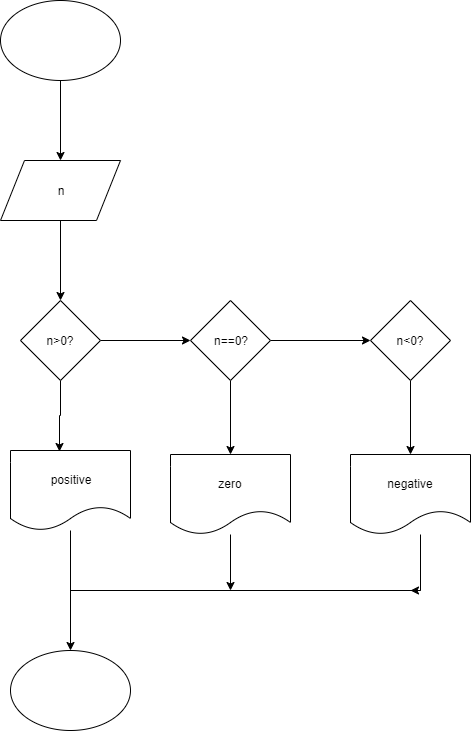

The diagram above was exported from draw.io. Its source (the exported page's mxGraphModel, read from the mxfile embedded in the PNG):
<mxGraphModel dx="1408" dy="731" grid="1" gridSize="10" guides="1" tooltips="1" connect="1" arrows="1" fold="1" page="1" pageScale="1" pageWidth="827" pageHeight="1169" math="0" shadow="0">
  <root>
    <mxCell id="0" />
    <mxCell id="1" parent="0" />
    <mxCell id="qC8Fh__bNgR_uNDzz1Fe-3" style="edgeStyle=orthogonalEdgeStyle;rounded=0;orthogonalLoop=1;jettySize=auto;html=1;entryX=0.5;entryY=0;entryDx=0;entryDy=0;" edge="1" parent="1" source="qC8Fh__bNgR_uNDzz1Fe-1" target="qC8Fh__bNgR_uNDzz1Fe-2">
      <mxGeometry relative="1" as="geometry" />
    </mxCell>
    <mxCell id="qC8Fh__bNgR_uNDzz1Fe-1" value="" style="ellipse;whiteSpace=wrap;html=1;" vertex="1" parent="1">
      <mxGeometry x="140" y="50" width="120" height="80" as="geometry" />
    </mxCell>
    <mxCell id="qC8Fh__bNgR_uNDzz1Fe-6" style="edgeStyle=orthogonalEdgeStyle;rounded=0;orthogonalLoop=1;jettySize=auto;html=1;entryX=0.5;entryY=0;entryDx=0;entryDy=0;" edge="1" parent="1" source="qC8Fh__bNgR_uNDzz1Fe-2" target="qC8Fh__bNgR_uNDzz1Fe-4">
      <mxGeometry relative="1" as="geometry" />
    </mxCell>
    <mxCell id="qC8Fh__bNgR_uNDzz1Fe-2" value="n" style="shape=parallelogram;perimeter=parallelogramPerimeter;whiteSpace=wrap;html=1;" vertex="1" parent="1">
      <mxGeometry x="140" y="210" width="120" height="60" as="geometry" />
    </mxCell>
    <mxCell id="qC8Fh__bNgR_uNDzz1Fe-7" style="edgeStyle=orthogonalEdgeStyle;rounded=0;orthogonalLoop=1;jettySize=auto;html=1;entryX=0;entryY=0.5;entryDx=0;entryDy=0;" edge="1" parent="1" source="qC8Fh__bNgR_uNDzz1Fe-4" target="qC8Fh__bNgR_uNDzz1Fe-5">
      <mxGeometry relative="1" as="geometry" />
    </mxCell>
    <mxCell id="qC8Fh__bNgR_uNDzz1Fe-11" style="edgeStyle=orthogonalEdgeStyle;rounded=0;orthogonalLoop=1;jettySize=auto;html=1;entryX=0.408;entryY=0.013;entryDx=0;entryDy=0;entryPerimeter=0;" edge="1" parent="1" source="qC8Fh__bNgR_uNDzz1Fe-4" target="qC8Fh__bNgR_uNDzz1Fe-8">
      <mxGeometry relative="1" as="geometry" />
    </mxCell>
    <mxCell id="qC8Fh__bNgR_uNDzz1Fe-4" value="n&amp;gt;0?" style="rhombus;whiteSpace=wrap;html=1;" vertex="1" parent="1">
      <mxGeometry x="160" y="350" width="80" height="80" as="geometry" />
    </mxCell>
    <mxCell id="qC8Fh__bNgR_uNDzz1Fe-12" style="edgeStyle=orthogonalEdgeStyle;rounded=0;orthogonalLoop=1;jettySize=auto;html=1;entryX=0.5;entryY=0;entryDx=0;entryDy=0;" edge="1" parent="1" source="qC8Fh__bNgR_uNDzz1Fe-5" target="qC8Fh__bNgR_uNDzz1Fe-9">
      <mxGeometry relative="1" as="geometry" />
    </mxCell>
    <mxCell id="qC8Fh__bNgR_uNDzz1Fe-14" style="edgeStyle=orthogonalEdgeStyle;rounded=0;orthogonalLoop=1;jettySize=auto;html=1;" edge="1" parent="1" source="qC8Fh__bNgR_uNDzz1Fe-5">
      <mxGeometry relative="1" as="geometry">
        <mxPoint x="510" y="390" as="targetPoint" />
      </mxGeometry>
    </mxCell>
    <mxCell id="qC8Fh__bNgR_uNDzz1Fe-5" value="n==0?" style="rhombus;whiteSpace=wrap;html=1;" vertex="1" parent="1">
      <mxGeometry x="330" y="350" width="80" height="80" as="geometry" />
    </mxCell>
    <mxCell id="qC8Fh__bNgR_uNDzz1Fe-17" style="edgeStyle=orthogonalEdgeStyle;rounded=0;orthogonalLoop=1;jettySize=auto;html=1;entryX=0.5;entryY=0;entryDx=0;entryDy=0;" edge="1" parent="1" source="qC8Fh__bNgR_uNDzz1Fe-8" target="qC8Fh__bNgR_uNDzz1Fe-16">
      <mxGeometry relative="1" as="geometry" />
    </mxCell>
    <mxCell id="qC8Fh__bNgR_uNDzz1Fe-8" value="positive" style="shape=document;whiteSpace=wrap;html=1;boundedLbl=1;" vertex="1" parent="1">
      <mxGeometry x="150" y="500" width="120" height="80" as="geometry" />
    </mxCell>
    <mxCell id="qC8Fh__bNgR_uNDzz1Fe-20" style="edgeStyle=orthogonalEdgeStyle;rounded=0;orthogonalLoop=1;jettySize=auto;html=1;" edge="1" parent="1" source="qC8Fh__bNgR_uNDzz1Fe-9">
      <mxGeometry relative="1" as="geometry">
        <mxPoint x="370" y="640" as="targetPoint" />
      </mxGeometry>
    </mxCell>
    <mxCell id="qC8Fh__bNgR_uNDzz1Fe-9" value="zero" style="shape=document;whiteSpace=wrap;html=1;boundedLbl=1;" vertex="1" parent="1">
      <mxGeometry x="310" y="504" width="120" height="80" as="geometry" />
    </mxCell>
    <mxCell id="qC8Fh__bNgR_uNDzz1Fe-21" style="edgeStyle=orthogonalEdgeStyle;rounded=0;orthogonalLoop=1;jettySize=auto;html=1;" edge="1" parent="1" source="qC8Fh__bNgR_uNDzz1Fe-10">
      <mxGeometry relative="1" as="geometry">
        <mxPoint x="550" y="640" as="targetPoint" />
        <Array as="points">
          <mxPoint x="560" y="640" />
        </Array>
      </mxGeometry>
    </mxCell>
    <mxCell id="qC8Fh__bNgR_uNDzz1Fe-10" value="negative" style="shape=document;whiteSpace=wrap;html=1;boundedLbl=1;" vertex="1" parent="1">
      <mxGeometry x="490" y="504" width="120" height="80" as="geometry" />
    </mxCell>
    <mxCell id="qC8Fh__bNgR_uNDzz1Fe-15" style="edgeStyle=orthogonalEdgeStyle;rounded=0;orthogonalLoop=1;jettySize=auto;html=1;entryX=0.5;entryY=0;entryDx=0;entryDy=0;" edge="1" parent="1" source="qC8Fh__bNgR_uNDzz1Fe-13" target="qC8Fh__bNgR_uNDzz1Fe-10">
      <mxGeometry relative="1" as="geometry" />
    </mxCell>
    <mxCell id="qC8Fh__bNgR_uNDzz1Fe-13" value="n&amp;lt;0?" style="rhombus;whiteSpace=wrap;html=1;" vertex="1" parent="1">
      <mxGeometry x="510" y="350" width="80" height="80" as="geometry" />
    </mxCell>
    <mxCell id="qC8Fh__bNgR_uNDzz1Fe-16" value="" style="ellipse;whiteSpace=wrap;html=1;" vertex="1" parent="1">
      <mxGeometry x="150" y="700" width="120" height="80" as="geometry" />
    </mxCell>
    <mxCell id="qC8Fh__bNgR_uNDzz1Fe-19" value="" style="endArrow=none;html=1;" edge="1" parent="1">
      <mxGeometry width="50" height="50" relative="1" as="geometry">
        <mxPoint x="210" y="640" as="sourcePoint" />
        <mxPoint x="560" y="640" as="targetPoint" />
      </mxGeometry>
    </mxCell>
  </root>
</mxGraphModel>